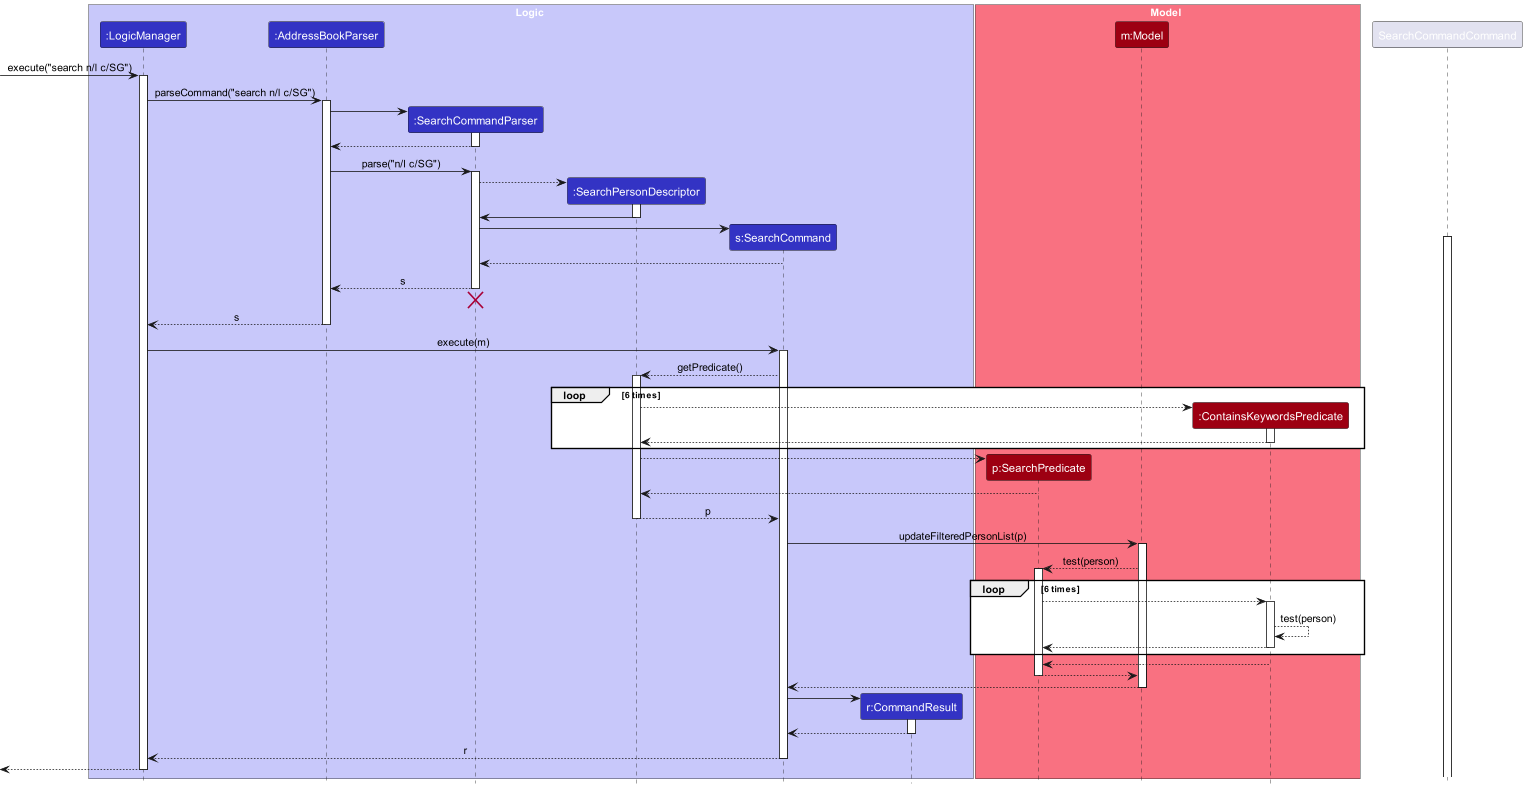

The diagram above was rendered by PlantUML. Its source (embedded in the PNG):
@startuml
!include style.puml
skinparam ArrowFontStyle plain

box Logic LOGIC_COLOR_T1
participant ":LogicManager" as LogicManager LOGIC_COLOR
participant ":AddressBookParser" as AddressBookParser LOGIC_COLOR
participant ":SearchCommandParser" as SearchCommandParser LOGIC_COLOR
participant ":SearchPersonDescriptor" as SearchPersonDescriptor LOGIC_COLOR
participant "s:SearchCommand" as SearchCommand LOGIC_COLOR
participant "r:CommandResult" as CommandResult LOGIC_COLOR
end box

box Model MODEL_COLOR_T1
participant "p:SearchPredicate" as SearchPredicate MODEL_COLOR
participant "m:Model" as Model MODEL_COLOR
participant ":ContainsKeywordsPredicate" as ContainsKeywordsPredicate MODEL_COLOR
end box

[-> LogicManager : execute("search n/l c/SG")
activate LogicManager

LogicManager -> AddressBookParser : parseCommand("search n/l c/SG")
activate AddressBookParser

create SearchCommandParser
AddressBookParser -> SearchCommandParser
activate SearchCommandParser

SearchCommandParser --> AddressBookParser
deactivate SearchCommandParser

AddressBookParser -> SearchCommandParser : parse("n/l c/SG")
activate SearchCommandParser

create SearchPersonDescriptor
SearchCommandParser --> SearchPersonDescriptor
activate SearchPersonDescriptor

SearchPersonDescriptor -> SearchCommandParser
deactivate SearchPersonDescriptor

create SearchCommand
SearchCommandParser -> SearchCommand
activate SearchCommandCommand


SearchCommand --> SearchCommandParser
deactivate SearchCommand

SearchCommandParser --> AddressBookParser : s
deactivate SearchCommandParser
'Hidden arrow to position the destroy marker below the end of the activation bar.
SearchCommandParser -[hidden]-> AddressBookParser
destroy SearchCommandParser

AddressBookParser --> LogicManager : s
deactivate AddressBookParser

LogicManager -> SearchCommand : execute(m)
activate SearchCommand

SearchCommand --> SearchPersonDescriptor : getPredicate()
activate SearchPersonDescriptor

loop 6 times

create ContainsKeywordsPredicate
SearchPersonDescriptor --> ContainsKeywordsPredicate
activate ContainsKeywordsPredicate

ContainsKeywordsPredicate --> SearchPersonDescriptor
deactivate ContainsKeywordsPredicate

end

create SearchPredicate
SearchPersonDescriptor --> SearchPredicate

SearchPredicate --> SearchPersonDescriptor
deactivate SearchPredicate

SearchPersonDescriptor --> SearchCommand : p
deactivate SearchPersonDescriptor

SearchCommand -> Model : updateFilteredPersonList(p)
activate Model

Model --> SearchPredicate : test(person)
activate SearchPredicate

loop 6 times

SearchPredicate --> ContainsKeywordsPredicate

activate ContainsKeywordsPredicate
ContainsKeywordsPredicate --> ContainsKeywordsPredicate : test(person)

ContainsKeywordsPredicate --> SearchPredicate
deactivate ContainsKeywordsPredicate

end

ContainsKeywordsPredicate --> SearchPredicate

SearchPredicate --> Model
deactivate SearchPredicate

Model --> SearchCommand
deactivate Model

create CommandResult
SearchCommand -> CommandResult
activate CommandResult

CommandResult --> SearchCommand
deactivate CommandResult

SearchCommand --> LogicManager : r
deactivate SearchCommand

[<--LogicManager
deactivate LogicManager
@enduml